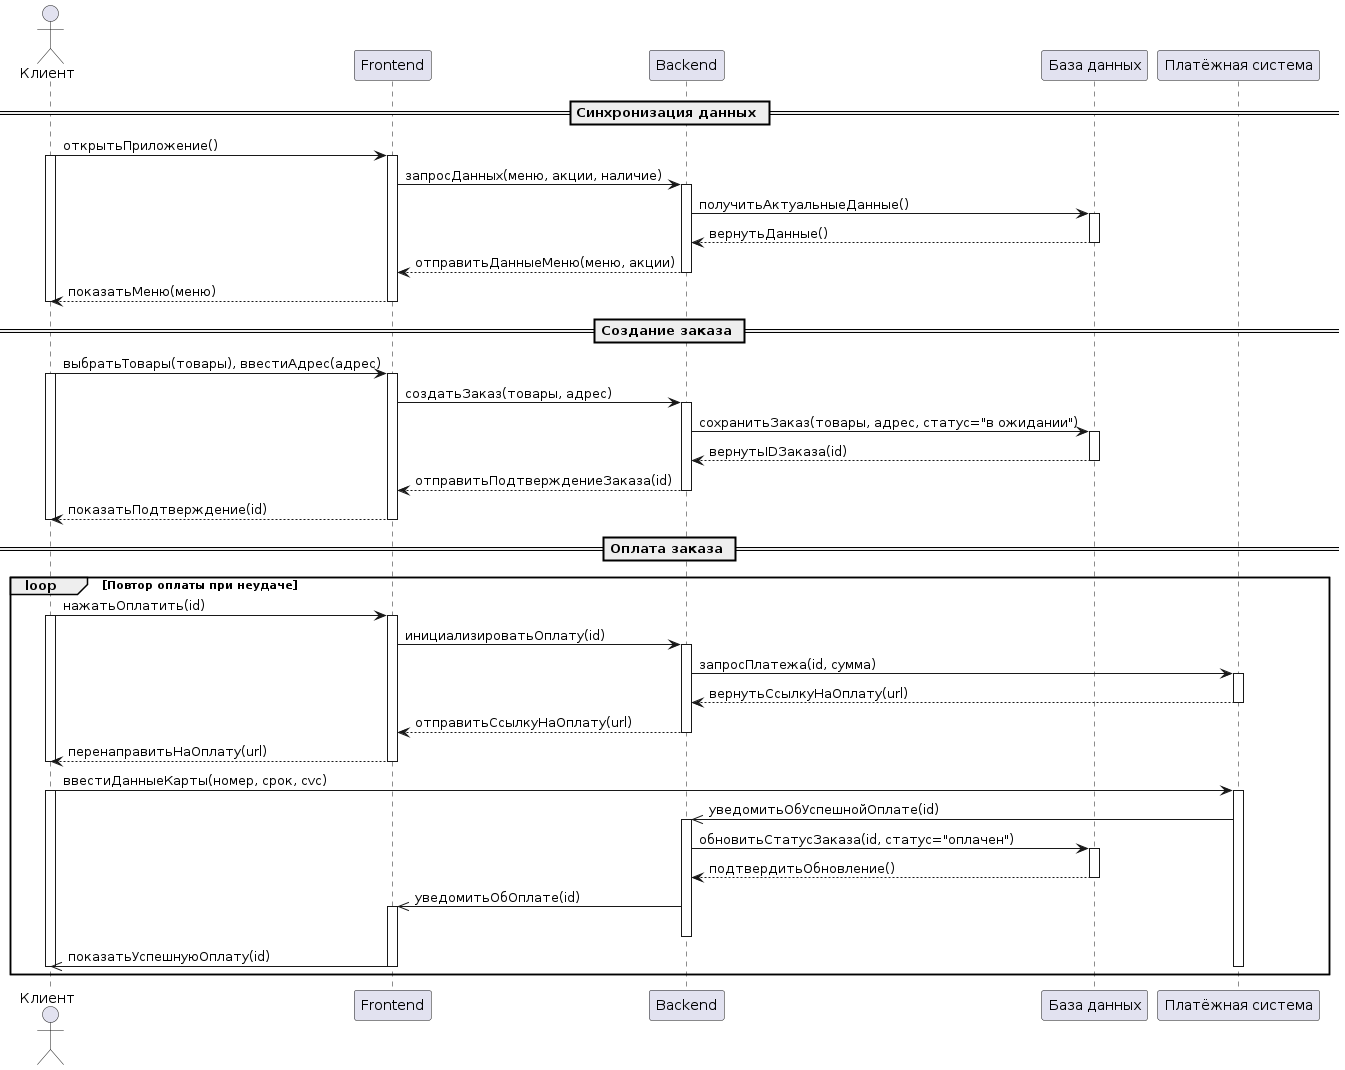

The diagram above was rendered by PlantUML. Its source (embedded in the PNG):
@startuml
actor "Клиент" as CL
participant "Frontend" as FE
participant "Backend" as BE
participant "База данных" as DB
participant "Платёжная система" as Payment

== Синхронизация данных ==
CL -> FE : открытьПриложение()
activate CL
activate FE

FE -> BE : запросДанных(меню, акции, наличие)
activate BE

BE -> DB : получитьАктуальныеДанные()
activate DB
DB --> BE : вернутьДанные()
deactivate DB

BE --> FE : отправитьДанныеМеню(меню, акции)
deactivate BE

FE --> CL : показатьМеню(меню)
deactivate FE
deactivate CL

== Создание заказа ==
CL -> FE : выбратьТовары(товары), ввестиАдрес(адрес)
activate CL
activate FE

FE -> BE : создатьЗаказ(товары, адрес)
activate BE

BE -> DB : сохранитьЗаказ(товары, адрес, статус="в ожидании")
activate DB
DB --> BE : вернутьIDЗаказа(id)
deactivate DB

BE --> FE : отправитьПодтверждениеЗаказа(id)
deactivate BE

FE --> CL : показатьПодтверждение(id)
deactivate FE
deactivate CL

== Оплата заказа ==
loop Повтор оплаты при неудаче
CL -> FE : нажатьОплатить(id)
activate CL
activate FE

FE -> BE : инициализироватьОплату(id)
activate BE

BE -> Payment : запросПлатежа(id, сумма)
activate Payment
Payment --> BE : вернутьСсылкуНаОплату(url)
deactivate Payment

BE --> FE : отправитьСсылкуНаОплату(url)
deactivate BE

FE --> CL : перенаправитьНаОплату(url)
deactivate FE
deactivate CL

CL -> Payment : ввестиДанныеКарты(номер, срок, cvc)
activate CL
activate Payment

Payment ->> BE : уведомитьОбУспешнойОплате(id)
activate BE

BE -> DB : обновитьСтатусЗаказа(id, статус="оплачен")
activate DB
DB --> BE : подтвердитьОбновление()
deactivate DB

BE ->> FE : уведомитьОбОплате(id)
activate FE
deactivate BE

FE ->> CL : показатьУспешнуюОплату(id)
deactivate FE
deactivate Payment
deactivate CL
end loop
@enduml